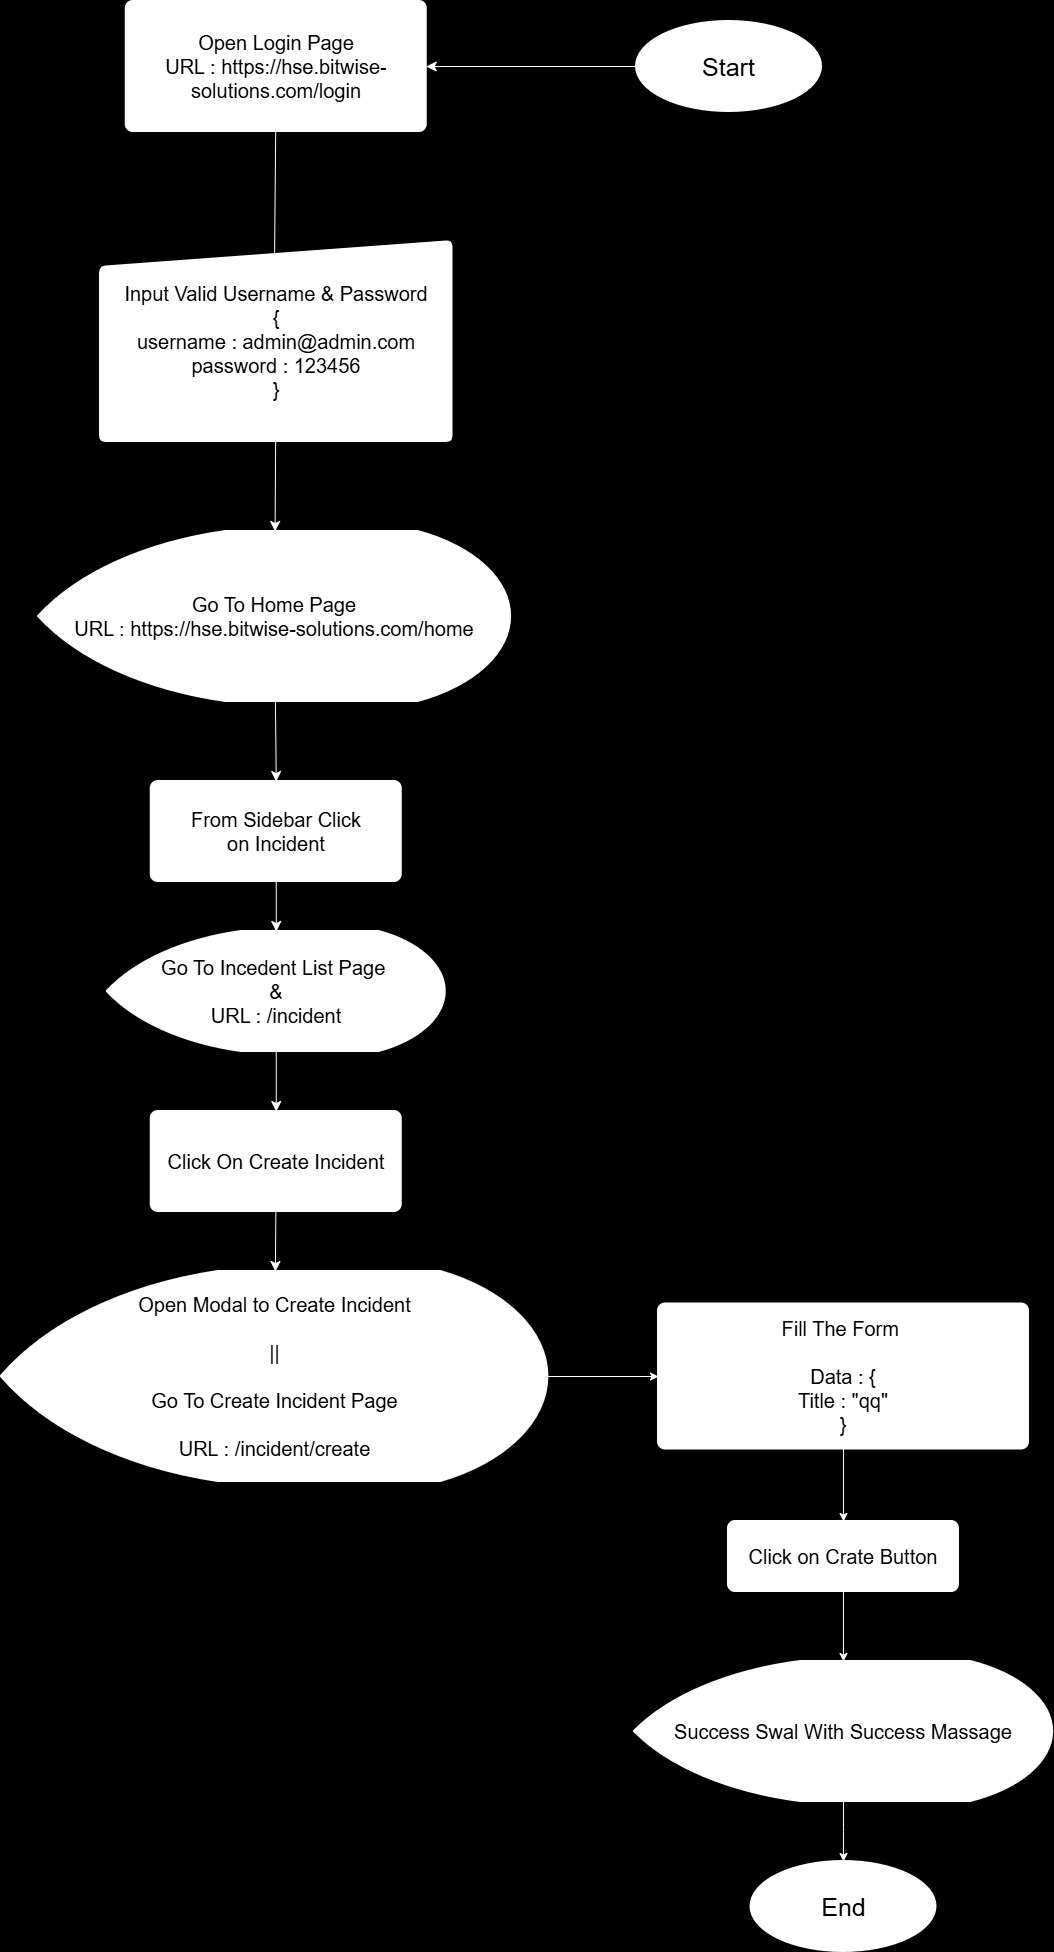

The diagram above was exported from draw.io. Its source (the exported page's mxGraphModel, read from the mxfile embedded in the PNG):
<mxGraphModel dx="777" dy="1265" grid="1" gridSize="10" guides="1" tooltips="1" connect="1" arrows="1" fold="1" page="1" pageScale="1" pageWidth="850" pageHeight="1100" background="light-dark(#000000,#000000)" math="0" shadow="0">
  <root>
    <mxCell id="0" />
    <mxCell id="1" parent="0" />
    <mxCell id="w00yIT3DxF9OxZ3YHALY-1" edge="1" parent="1" source="w00yIT3DxF9OxZ3YHALY-2" style="edgeStyle=none;curved=1;rounded=0;orthogonalLoop=1;jettySize=auto;html=1;fontSize=12;startSize=8;endSize=8;labelBackgroundColor=light-dark(#FFFFFF,#FFFFFF);fontColor=light-dark(#000000,#000000);strokeColor=light-dark(#FFFFFF,#FFFFFF);" target="w00yIT3DxF9OxZ3YHALY-4" value="">
      <mxGeometry relative="1" as="geometry" />
    </mxCell>
    <mxCell id="w00yIT3DxF9OxZ3YHALY-2" parent="1" style="strokeWidth=2;html=1;shape=mxgraph.flowchart.start_1;whiteSpace=wrap;fontSize=25;labelBackgroundColor=light-dark(#FFFFFF,#FFFFFF);fontColor=light-dark(#000000,#000000);fillColor=light-dark(#FFFFFF,#FFFFFF);strokeColor=light-dark(#FFFFFF,#FFFFFF);" value="Start" vertex="1">
      <mxGeometry height="90" width="185" x="668.01" y="130" as="geometry" />
    </mxCell>
    <mxCell id="w00yIT3DxF9OxZ3YHALY-3" edge="1" parent="1" source="w00yIT3DxF9OxZ3YHALY-4" style="edgeStyle=none;curved=1;rounded=0;orthogonalLoop=1;jettySize=auto;html=1;fontSize=12;startSize=8;endSize=8;entryX=0.495;entryY=0.128;entryDx=0;entryDy=0;entryPerimeter=0;labelBackgroundColor=light-dark(#FFFFFF,#FFFFFF);fontColor=light-dark(#000000,#000000);strokeColor=light-dark(#FFFFFF,#FFFFFF);" target="w00yIT3DxF9OxZ3YHALY-6" value="">
      <mxGeometry relative="1" as="geometry" />
    </mxCell>
    <mxCell id="w00yIT3DxF9OxZ3YHALY-4" parent="1" style="rounded=1;whiteSpace=wrap;html=1;absoluteArcSize=1;arcSize=14;strokeWidth=2;fontSize=20;labelBackgroundColor=light-dark(#FFFFFF,#FFFFFF);fontColor=light-dark(#000000,#000000);fillColor=light-dark(#FFFFFF,#FFFFFF);strokeColor=light-dark(#FFFFFF,#FFFFFF);" value="Open Login Page&lt;div&gt;URL :&amp;nbsp;https://hse.bitwise-solutions.com/login&lt;/div&gt;" vertex="1">
      <mxGeometry height="130" width="300" x="157.75" y="110" as="geometry" />
    </mxCell>
    <mxCell id="w00yIT3DxF9OxZ3YHALY-5" edge="1" parent="1" source="w00yIT3DxF9OxZ3YHALY-6" style="edgeStyle=none;curved=1;rounded=0;orthogonalLoop=1;jettySize=auto;html=1;fontSize=12;startSize=8;endSize=8;labelBackgroundColor=light-dark(#FFFFFF,#FFFFFF);fontColor=light-dark(#000000,#000000);strokeColor=light-dark(#FFFFFF,#FFFFFF);" target="w00yIT3DxF9OxZ3YHALY-8" value="">
      <mxGeometry relative="1" as="geometry" />
    </mxCell>
    <mxCell id="w00yIT3DxF9OxZ3YHALY-6" parent="1" style="html=1;strokeWidth=2;shape=manualInput;whiteSpace=wrap;rounded=1;size=26;arcSize=11;fontSize=20;labelBackgroundColor=light-dark(#FFFFFF,#FFFFFF);fontColor=light-dark(#000000,#000000);fillColor=light-dark(#FFFFFF,#FFFFFF);strokeColor=light-dark(#FFFFFF,#FFFFFF);" value="Input Valid Username &amp;amp; Password&lt;div&gt;{&lt;/div&gt;&lt;div&gt;username : admin@admin.com&lt;/div&gt;&lt;div&gt;password : 123456&lt;/div&gt;&lt;div&gt;}&lt;/div&gt;" vertex="1">
      <mxGeometry height="200" width="351.5" x="132" y="350" as="geometry" />
    </mxCell>
    <mxCell id="w00yIT3DxF9OxZ3YHALY-7" edge="1" parent="1" source="w00yIT3DxF9OxZ3YHALY-8" style="edgeStyle=none;curved=1;rounded=0;orthogonalLoop=1;jettySize=auto;html=1;entryX=0.5;entryY=0;entryDx=0;entryDy=0;fontSize=12;startSize=8;endSize=8;labelBackgroundColor=light-dark(#FFFFFF,#FFFFFF);fontColor=light-dark(#000000,#000000);strokeColor=light-dark(#FFFFFF,#FFFFFF);" target="w00yIT3DxF9OxZ3YHALY-9">
      <mxGeometry relative="1" as="geometry" />
    </mxCell>
    <mxCell id="w00yIT3DxF9OxZ3YHALY-8" parent="1" style="strokeWidth=2;html=1;shape=mxgraph.flowchart.display;whiteSpace=wrap;fontSize=20;labelBackgroundColor=light-dark(#FFFFFF,#FFFFFF);fontColor=light-dark(#000000,#000000);fillColor=light-dark(#FFFFFF,#FFFFFF);strokeColor=light-dark(#FFFFFF,#FFFFFF);" value="Go To Home Page&lt;div&gt;URL :&amp;nbsp;https://hse.bitwise-solutions.com/home&lt;/div&gt;" vertex="1">
      <mxGeometry height="170" width="472.12" x="70" y="640" as="geometry" />
    </mxCell>
    <mxCell id="w00yIT3DxF9OxZ3YHALY-9" parent="1" style="rounded=1;whiteSpace=wrap;html=1;absoluteArcSize=1;arcSize=14;strokeWidth=2;fontSize=20;labelBackgroundColor=light-dark(#FFFFFF,#FFFFFF);fontColor=light-dark(#000000,#000000);fillColor=light-dark(#FFFFFF,#FFFFFF);strokeColor=light-dark(#FFFFFF,#FFFFFF);" value="From Sidebar Click on&amp;nbsp;Incident" vertex="1">
      <mxGeometry height="100" width="250" x="182.75" y="890" as="geometry" />
    </mxCell>
    <mxCell id="w00yIT3DxF9OxZ3YHALY-10" edge="1" parent="1" source="w00yIT3DxF9OxZ3YHALY-11" style="edgeStyle=none;curved=1;rounded=0;orthogonalLoop=1;jettySize=auto;html=1;fontSize=12;startSize=8;endSize=8;labelBackgroundColor=light-dark(#FFFFFF,#FFFFFF);fontColor=light-dark(#000000,#000000);strokeColor=light-dark(#FFFFFF,#FFFFFF);exitX=0.5;exitY=1;exitDx=0;exitDy=0;exitPerimeter=0;entryX=0.5;entryY=0;entryDx=0;entryDy=0;" target="w00yIT3DxF9OxZ3YHALY-13" value="">
      <mxGeometry relative="1" as="geometry">
        <mxPoint x="307.51" y="1150" as="sourcePoint" />
        <mxPoint x="307.51" y="1200" as="targetPoint" />
      </mxGeometry>
    </mxCell>
    <mxCell id="w00yIT3DxF9OxZ3YHALY-11" parent="1" style="strokeWidth=2;html=1;shape=mxgraph.flowchart.display;whiteSpace=wrap;fontSize=20;labelBackgroundColor=none;fontColor=light-dark(#000000,#000000);fillColor=light-dark(#FFFFFF,#FFFFFF);strokeColor=light-dark(#FFFFFF,#FFFFFF);" value="Go To Incedent List Page&amp;nbsp;&lt;div&gt;&amp;amp;&lt;/div&gt;&lt;div&gt;&lt;div&gt;URL : /incident&lt;/div&gt;&lt;/div&gt;" vertex="1">
      <mxGeometry height="120" width="338" x="138.75" y="1040" as="geometry" />
    </mxCell>
    <mxCell id="w00yIT3DxF9OxZ3YHALY-12" edge="1" parent="1" source="w00yIT3DxF9OxZ3YHALY-13" style="edgeStyle=none;curved=1;rounded=0;orthogonalLoop=1;jettySize=auto;html=1;fontSize=12;startSize=8;endSize=8;labelBackgroundColor=light-dark(#FFFFFF,#FFFFFF);fontColor=light-dark(#000000,#000000);strokeColor=light-dark(#FFFFFF,#FFFFFF);" target="w00yIT3DxF9OxZ3YHALY-15" value="">
      <mxGeometry relative="1" as="geometry" />
    </mxCell>
    <mxCell id="w00yIT3DxF9OxZ3YHALY-13" parent="1" style="rounded=1;whiteSpace=wrap;html=1;absoluteArcSize=1;arcSize=14;strokeWidth=2;fontSize=20;labelBackgroundColor=light-dark(#FFFFFF,#FFFFFF);fontColor=light-dark(#000000,#000000);fillColor=light-dark(#FFFFFF,#FFFFFF);strokeColor=light-dark(#FFFFFF,#FFFFFF);" value="Click On Create&amp;nbsp;Incident" vertex="1">
      <mxGeometry height="100" width="250" x="182.75" y="1220" as="geometry" />
    </mxCell>
    <mxCell id="U4I8G_SknRHFZl-x1gnB-3" edge="1" parent="1" source="w00yIT3DxF9OxZ3YHALY-15" style="edgeStyle=orthogonalEdgeStyle;rounded=0;orthogonalLoop=1;jettySize=auto;html=1;entryX=0;entryY=0.5;entryDx=0;entryDy=0;strokeColor=light-dark(#FFFFFF,#FFFFFF);" target="U4I8G_SknRHFZl-x1gnB-5">
      <mxGeometry relative="1" as="geometry">
        <mxPoint x="770" y="1485" as="targetPoint" />
      </mxGeometry>
    </mxCell>
    <mxCell id="w00yIT3DxF9OxZ3YHALY-15" parent="1" style="strokeWidth=2;html=1;shape=mxgraph.flowchart.display;whiteSpace=wrap;fontSize=20;labelBackgroundColor=none;fontColor=light-dark(#000000,#000000);fillColor=light-dark(#FFFFFF,#FFFFFF);strokeColor=light-dark(#FFFFFF,#FFFFFF);" value="&lt;div&gt;Open Modal to Create&amp;nbsp;&lt;span&gt;Incident&lt;/span&gt;&lt;/div&gt;&lt;div&gt;&lt;span style=&quot;background-color: transparent;&quot;&gt;&lt;br&gt;&lt;/span&gt;&lt;/div&gt;&lt;div&gt;&lt;span style=&quot;background-color: transparent;&quot;&gt;||&lt;/span&gt;&lt;/div&gt;&lt;div&gt;&lt;br&gt;&lt;/div&gt;Go To Create&amp;nbsp;&lt;span style=&quot;background-color: transparent;&quot;&gt;Incident&lt;/span&gt;&amp;nbsp;Page&lt;div&gt;&lt;br&gt;&lt;/div&gt;&lt;div&gt;URL : /incident/create&lt;/div&gt;" vertex="1">
      <mxGeometry height="210" width="546.65" x="32.74" y="1380" as="geometry" />
    </mxCell>
    <mxCell id="w00yIT3DxF9OxZ3YHALY-16" edge="1" parent="1" source="w00yIT3DxF9OxZ3YHALY-9" style="edgeStyle=none;curved=1;rounded=0;orthogonalLoop=1;jettySize=auto;html=1;fontSize=12;startSize=8;endSize=8;entryX=0.5;entryY=0;entryDx=0;entryDy=0;entryPerimeter=0;labelBackgroundColor=light-dark(#FFFFFF,#FFFFFF);fontColor=light-dark(#000000,#000000);strokeColor=light-dark(#FFFFFF,#FFFFFF);" target="w00yIT3DxF9OxZ3YHALY-11">
      <mxGeometry relative="1" as="geometry">
        <mxPoint x="312" y="1040" as="targetPoint" />
      </mxGeometry>
    </mxCell>
    <mxCell id="U4I8G_SknRHFZl-x1gnB-7" edge="1" parent="1" source="U4I8G_SknRHFZl-x1gnB-5" style="edgeStyle=orthogonalEdgeStyle;rounded=0;orthogonalLoop=1;jettySize=auto;html=1;entryX=0.5;entryY=0;entryDx=0;entryDy=0;strokeColor=light-dark(#FFFFFF,#FFFFFF);" target="U4I8G_SknRHFZl-x1gnB-6">
      <mxGeometry relative="1" as="geometry" />
    </mxCell>
    <mxCell id="U4I8G_SknRHFZl-x1gnB-5" parent="1" style="rounded=1;whiteSpace=wrap;html=1;absoluteArcSize=1;arcSize=14;strokeWidth=2;fontSize=20;labelBackgroundColor=none;fontColor=light-dark(#000000,#000000);fillColor=light-dark(#FFFFFF,#FFFFFF);strokeColor=light-dark(#FFFFFF,#FFFFFF);" value="Fill The Form&amp;nbsp;&lt;div&gt;&lt;br&gt;&lt;/div&gt;&lt;div&gt;Data : {&lt;/div&gt;&lt;div&gt;Title : &quot;qq&quot;&lt;/div&gt;&lt;div&gt;}&lt;/div&gt;" vertex="1">
      <mxGeometry height="145" width="370" x="690" y="1412.5" as="geometry" />
    </mxCell>
    <mxCell id="U4I8G_SknRHFZl-x1gnB-6" parent="1" style="rounded=1;whiteSpace=wrap;html=1;absoluteArcSize=1;arcSize=14;strokeWidth=2;fontSize=20;labelBackgroundColor=none;fontColor=light-dark(#000000,#000000);fillColor=light-dark(#FFFFFF,#FFFFFF);strokeColor=light-dark(#FFFFFF,#FFFFFF);" value="Click on Crate Button" vertex="1">
      <mxGeometry height="70" width="230" x="760" y="1630" as="geometry" />
    </mxCell>
    <mxCell id="U4I8G_SknRHFZl-x1gnB-8" parent="1" style="strokeWidth=2;html=1;shape=mxgraph.flowchart.display;whiteSpace=wrap;fontSize=20;labelBackgroundColor=none;fontColor=light-dark(#000000,#000000);fillColor=light-dark(#FFFFFF,#FFFFFF);strokeColor=light-dark(#FFFFFF,#FFFFFF);" value="Success Swal With Success Massage" vertex="1">
      <mxGeometry height="140" width="418.33" x="665.8299999999999" y="1770" as="geometry" />
    </mxCell>
    <mxCell id="U4I8G_SknRHFZl-x1gnB-9" edge="1" parent="1" source="U4I8G_SknRHFZl-x1gnB-6" style="edgeStyle=orthogonalEdgeStyle;rounded=0;orthogonalLoop=1;jettySize=auto;html=1;entryX=0.5;entryY=0;entryDx=0;entryDy=0;entryPerimeter=0;strokeColor=light-dark(#FFFFFF,#FFFFFF);" target="U4I8G_SknRHFZl-x1gnB-8">
      <mxGeometry relative="1" as="geometry" />
    </mxCell>
    <mxCell id="U4I8G_SknRHFZl-x1gnB-10" parent="1" style="strokeWidth=2;html=1;shape=mxgraph.flowchart.start_1;whiteSpace=wrap;fontSize=25;labelBackgroundColor=light-dark(#FFFFFF,#FFFFFF);fontColor=light-dark(#000000,#000000);fillColor=light-dark(#FFFFFF,#FFFFFF);strokeColor=light-dark(#FFFFFF,#FFFFFF);" value="End" vertex="1">
      <mxGeometry height="90" width="185" x="782.5" y="1970" as="geometry" />
    </mxCell>
    <mxCell id="U4I8G_SknRHFZl-x1gnB-11" edge="1" parent="1" source="U4I8G_SknRHFZl-x1gnB-8" style="edgeStyle=orthogonalEdgeStyle;rounded=0;orthogonalLoop=1;jettySize=auto;html=1;entryX=0.5;entryY=0;entryDx=0;entryDy=0;entryPerimeter=0;strokeColor=light-dark(#FFFFFF,#FFFFFF);" target="U4I8G_SknRHFZl-x1gnB-10">
      <mxGeometry relative="1" as="geometry" />
    </mxCell>
  </root>
</mxGraphModel>